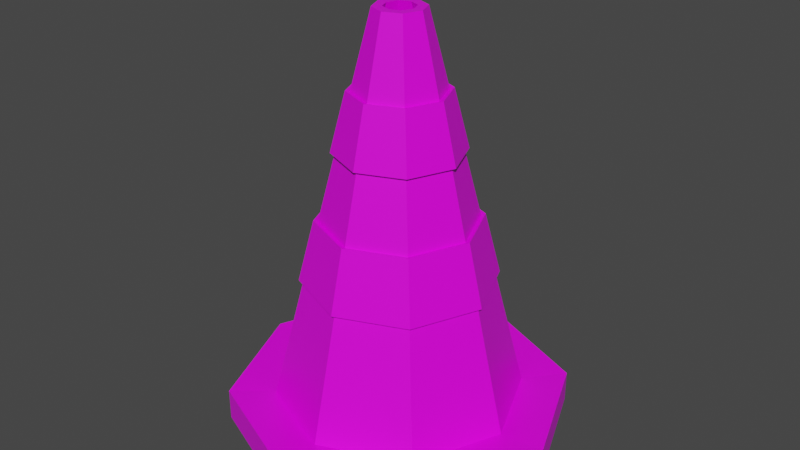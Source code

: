# Source: trafficcone.blend  (saved by Blender 3.0.42; exported with 4.5.12 LTS)
import bpy
from mathutils import Matrix  # noqa: F401  (used for matrix-valued properties, if any)

bpy.ops.wm.read_factory_settings(use_empty=True)
scene = bpy.context.scene
scene.name = 'Scene'

# ---- collections
col_collection = bpy.data.collections.new('Collection'); scene.collection.children.link(col_collection)

# ---- images (referenced by path relative to the original .blend; pixels are not part of the script)
import os
ASSET_DIR = os.environ.get("B2B_ASSET_DIR", "")  # directory of the original .blend (textures are referenced by path, not embedded)
HERE = os.path.dirname(os.path.abspath(__file__))  # packed textures are extracted next to this script under _unpacked/

def load_image(name, relpath, width, height, colorspace="sRGB"):
    """Load a texture the original file referenced (path relative to the .blend, or extracted next to this script)."""
    p = next((c for c in (os.path.join(HERE, relpath), os.path.join(ASSET_DIR, relpath)) if relpath and os.path.exists(c)), "")
    if p:
        img = bpy.data.images.load(p, check_existing=True)
        img.name = name
    else:  # same state as the original file: an image datablock whose file is absent (Cycles renders it pink)
        img = bpy.data.images.new(name, width, height)
        img.source = "FILE"
        img.filepath = "//" + (relpath or name)
    img.colorspace_settings.name = colorspace
    return img
img_palette_png = load_image('palette.png', 'palette.png', 1024, 1024, 'sRGB')

# ---- materials (node trees are filled in below, after node groups)
mat_material = bpy.data.materials.new('Material')
mat_material.alpha_threshold = 0.0
mat_material.use_transparent_shadow = False
mat_material.line_color = (0.0, 0.0, 0.0, 1.0)

# ---- material node trees
mat_material.use_nodes = True; mat_material.node_tree.nodes.clear()
_N = mat_material.node_tree.nodes; _L = mat_material.node_tree.links
n0 = _N.new('ShaderNodeOutputMaterial'); n0.name = 'Material Output'; n0.location = (300, 300)
n1 = _N.new('ShaderNodeBsdfPrincipled'); n1.name = 'Principled BSDF'; n1.location = (10, 300)
n1.distribution = 'GGX'
n1.subsurface_method = 'RANDOM_WALK_SKIN'
n1.inputs[2].default_value = 0.4
n1.inputs[3].default_value = 1.45
n1.inputs[27].default_value = (0.0, 0.0, 0.0, 1.0)
n1.inputs[28].default_value = 1.0
n2 = _N.new('ShaderNodeTexImage'); n2.name = 'Image Texture'; n2.location = (-301, 161)
n2.image = img_palette_png
_L.new(n1.outputs[0], n0.inputs[0])
_L.new(n2.outputs[0], n1.inputs[0])
n0.is_active_output = True

# ---- world
world_world = bpy.data.worlds.new('World'); scene.world = world_world
world_world.use_nodes = True; world_world.node_tree.nodes.clear()
_N = world_world.node_tree.nodes; _L = world_world.node_tree.links
n0 = _N.new('ShaderNodeOutputWorld'); n0.name = 'World Output'; n0.location = (300, 300)
n1 = _N.new('ShaderNodeBackground'); n1.name = 'Background'; n1.location = (10, 300)
n1.inputs[0].default_value = (0.05088, 0.05088, 0.05088, 1.0)
_L.new(n1.outputs[0], n0.inputs[0])
n0.is_active_output = True
world_world.color = (0.05088, 0.05088, 0.05088)
world_world.use_sun_shadow = False
world_world.sun_shadow_jitter_overblur = 0.0

# ---- meshes
me_circle = bpy.data.meshes.new('Circle')
me_circle.from_pydata([(0.0, -0.3491, 0.0), (0.2468, -0.2468, 0.0), (0.3491, 1.526e-08, 0.0), (0.2468, 0.2468, 0.0), (-3.052e-08, 0.3491, 0.0), (-0.2468, 0.2468, 0.0), (-0.3491, -4.163e-09, 0.0), (-0.2468, -0.2468, 0.0), (0.0, -0.3491, 0.06517), (0.2468, -0.2468, 0.06517), (0.3491, 1.526e-08, 0.06517), (0.2468, 0.2468, 0.06517), (-3.052e-08, 0.3491, 0.06517), (-0.2468, 0.2468, 0.06517), (-0.3491, -4.163e-09, 0.06517), (-0.2468, -0.2468, 0.06517), (-1.114e-09, -0.2539, 0.05827), (0.1795, -0.1795, 0.05827), (0.2539, 1.228e-08, 0.05827), (0.1795, 0.1795, 0.05827), (-2.331e-08, 0.2539, 0.05827), (-0.1795, 0.1795, 0.05827), (-0.2539, -1.846e-09, 0.05827), (-0.1795, -0.1795, 0.05827), (-8.989e-09, -0.05077, 0.8566), (0.0359, -0.0359, 0.8566), (0.05077, 4.709e-09, 0.8566), (0.0359, 0.0359, 0.8566), (-1.343e-08, 0.05077, 0.8566), (-0.0359, 0.0359, 0.8566), (-0.05077, 1.885e-09, 0.8566), (-0.0359, -0.0359, 0.8566), (-9.827e-09, -0.03131, 0.8566), (0.02214, -0.02214, 0.8566), (0.03131, 4.511e-09, 0.8566), (0.02214, 0.02214, 0.8566), (-1.256e-08, 0.03131, 0.8566), (-0.02214, 0.02214, 0.8566), (-0.03131, 2.769e-09, 0.8566), (-0.02214, -0.02214, 0.8566), (-3.504e-09, -0.2556, 0.0), (0.1807, -0.1807, 0.0), (0.2556, 1.514e-08, 0.0), (0.1807, 0.1807, 0.0), (-2.584e-08, 0.2556, 0.0), (-0.1807, 0.1807, 0.0), (-0.2556, 9.205e-10, 0.0), (-0.1807, -0.1807, 0.0), (0.0639, -0.0639, 0.701), (0.09036, 6.185e-09, 0.701), (-0.09036, 1.157e-09, 0.701), (-0.0639, -0.0639, 0.701), (-1.535e-08, 0.09036, 0.701), (-0.0639, 0.0639, 0.701), (0.0639, 0.0639, 0.701), (-7.454e-09, -0.09036, 0.701), (0.1209, 7.323e-09, 0.581), (-0.08548, -0.08548, 0.581), (-0.08548, 0.08548, 0.581), (0.08548, 0.08548, 0.581), (0.08548, -0.08548, 0.581), (-0.1209, 5.966e-10, 0.581), (-1.684e-08, 0.1209, 0.581), (-6.271e-09, -0.1209, 0.581), (0.156, 8.631e-09, 0.443), (-0.1103, -0.1103, 0.443), (-0.1103, 0.1103, 0.443), (0.1103, 0.1103, 0.443), (0.1103, -0.1103, 0.443), (-0.156, -4.822e-11, 0.443), (-1.855e-08, 0.156, 0.443), (-4.91e-09, -0.156, 0.443), (0.1886, 9.846e-09, 0.3149), (-0.1334, -0.1334, 0.3149), (-0.1334, 0.1334, 0.3149), (0.1334, 0.1334, 0.3149), (0.1334, -0.1334, 0.3149), (-0.1886, -6.47e-10, 0.3149), (-2.013e-08, 0.1886, 0.3149), (-3.646e-09, -0.1886, 0.3149), (0.09173, -0.09173, 0.5832), (0.07015, -0.07015, 0.7032), (-0.1297, 1.192e-09, 0.5832), (-0.0992, 1.509e-09, 0.7032), (-1.684e-08, 0.1297, 0.5832), (-1.535e-08, 0.0992, 0.7032), (-6.469e-09, -0.1297, 0.5832), (-7.63e-09, -0.0992, 0.7032), (0.07015, 0.07015, 0.7032), (-0.07015, 0.07015, 0.7032), (-0.07015, -0.07015, 0.7032), (0.0992, 6.712e-09, 0.7032), (0.1297, 7.719e-09, 0.5832), (-0.09173, -0.09173, 0.5832), (-0.09173, 0.09173, 0.5832), (0.09173, 0.09173, 0.5832), (0.1396, -0.1396, 0.3172), (0.1166, -0.1166, 0.4453), (-0.1974, 3.45e-10, 0.3172), (-0.1648, 1.277e-10, 0.4453), (-2.013e-08, 0.1974, 0.3172), (-1.767e-08, 0.1648, 0.4453), (-2.852e-09, -0.1974, 0.3172), (-4.91e-09, -0.1648, 0.4453), (0.1166, 0.1166, 0.4453), (-0.1166, 0.1166, 0.4453), (-0.1166, -0.1166, 0.4453), (0.1648, 8.983e-09, 0.4453), (0.1974, 9.449e-09, 0.3172), (-0.1396, -0.1396, 0.3172), (-0.1396, 0.1396, 0.3172), (0.1396, 0.1396, 0.3172)], [], [(4, 12, 11, 3), (2, 10, 9, 1), (7, 15, 14, 6), (5, 13, 12, 4), (3, 11, 10, 2), (1, 9, 8, 0), (0, 8, 15, 7), (6, 14, 13, 5), (15, 23, 22, 14), (13, 21, 20, 12), (11, 19, 18, 10), (9, 17, 16, 8), (8, 16, 23, 15), (14, 22, 21, 13), (12, 20, 19, 11), (10, 18, 17, 9), (49, 26, 25, 48), (51, 31, 30, 50), (53, 29, 28, 52), (54, 27, 26, 49), (48, 25, 24, 55), (55, 24, 31, 51), (50, 30, 29, 53), (52, 28, 27, 54), (24, 32, 39, 31), (30, 38, 37, 29), (28, 36, 35, 27), (26, 34, 33, 25), (31, 39, 38, 30), (29, 37, 36, 28), (27, 35, 34, 26), (25, 33, 32, 24), (39, 47, 46, 38), (37, 45, 44, 36), (35, 43, 42, 34), (33, 41, 40, 32), (32, 40, 47, 39), (38, 46, 45, 37), (36, 44, 43, 35), (34, 42, 41, 33), (40, 0, 7, 47), (47, 7, 6, 46), (46, 6, 5, 45), (45, 5, 4, 44), (44, 4, 3, 43), (43, 3, 2, 42), (42, 2, 1, 41), (41, 1, 0, 40), (59, 95, 92, 56), (67, 104, 101, 70), (52, 85, 89, 53), (58, 94, 84, 62), (49, 91, 88, 54), (57, 93, 82, 61), (55, 87, 81, 48), (56, 92, 80, 60), (64, 56, 60, 68), (65, 57, 61, 69), (66, 58, 62, 70), (67, 59, 56, 64), (68, 60, 63, 71), (71, 63, 57, 65), (69, 61, 58, 66), (70, 62, 59, 67), (51, 90, 87, 55), (78, 100, 111, 75), (53, 89, 83, 50), (77, 98, 110, 74), (54, 88, 85, 52), (79, 102, 109, 73), (68, 97, 107, 64), (76, 96, 102, 79), (18, 72, 76, 17), (23, 73, 77, 22), (21, 74, 78, 20), (19, 75, 72, 18), (17, 76, 79, 16), (16, 79, 73, 23), (22, 77, 74, 21), (20, 78, 75, 19), (84, 85, 88, 95), (82, 83, 89, 94), (86, 87, 90, 93), (80, 81, 87, 86), (95, 88, 91, 92), (94, 89, 85, 84), (93, 90, 83, 82), (92, 91, 81, 80), (100, 101, 104, 111), (98, 99, 105, 110), (102, 103, 106, 109), (96, 97, 103, 102), (111, 104, 107, 108), (110, 105, 101, 100), (109, 106, 99, 98), (108, 107, 97, 96), (50, 83, 90, 51), (66, 105, 99, 69), (60, 80, 86, 63), (48, 81, 91, 49), (65, 106, 103, 71), (63, 86, 93, 57), (72, 108, 96, 76), (71, 103, 97, 68), (61, 82, 94, 58), (73, 109, 98, 77), (64, 107, 104, 67), (62, 84, 95, 59), (74, 110, 100, 78), (70, 101, 105, 66), (75, 111, 108, 72), (69, 99, 106, 65)])
_uv = me_circle.uv_layers.new(name='UVMap')
_uv.uv.foreach_set('vector', [0.2098, 0.9407, 0.2098, 0.9407, 0.2098, 0.9407, 0.2098, 0.9407, 0.5806, 0.4178, 0.5806, 0.4178, 0.5806, 0.4178, 0.5806, 0.4178, 0.2098, 0.9407, 0.2098, 0.9407, 0.2098, 0.9407, 0.2098, 0.9407, 0.2098, 0.9407, 0.2098, 0.9407, 0.2098, 0.9407, 0.2098, 0.9407, 0.2098, 0.9407, 0.2098, 0.9407, 0.2098, 0.9407, 0.2098, 0.9407, 0.2098, 0.9407, 0.2098, 0.9407, 0.2098, 0.9407, 0.2098, 0.9407, 0.2098, 0.9407, 0.2098, 0.9407, 0.2098, 0.9407, 0.2098, 0.9407, 0.2098, 0.9407, 0.2098, 0.9407, 0.2098, 0.9407, 0.2098, 0.9407, 0.2098, 0.9407, 0.2098, 0.9407, 0.2098, 0.9407, 0.2098, 0.9407, 0.2098, 0.9407, 0.2098, 0.9407, 0.2098, 0.9407, 0.2098, 0.9407, 0.2098, 0.9407, 0.2098, 0.9407, 0.2098, 0.9407, 0.2098, 0.9407, 0.2098, 0.9407, 0.2098, 0.9407, 0.2098, 0.9407, 0.2098, 0.9407, 0.2098, 0.9407, 0.2098, 0.9407, 0.2098, 0.9407, 0.2098, 0.9407, 0.2098, 0.9407, 0.2098, 0.9407, 0.2098, 0.9407, 0.2098, 0.9407, 0.2098, 0.9407, 0.2098, 0.9407, 0.2098, 0.9407, 0.2098, 0.9407, 0.2098, 0.9407, 0.2098, 0.9407, 0.2098, 0.9407, 0.2098, 0.9407, 0.2098, 0.9407, 0.2098, 0.9407, 0.2098, 0.9407, 0.2098, 0.9407, 0.2098, 0.9407, 0.2098, 0.9407, 0.2098, 0.9407, 0.2098, 0.9407, 0.2098, 0.9407, 0.2098, 0.9407, 0.2098, 0.9407, 0.2098, 0.9407, 0.2098, 0.9407, 0.2098, 0.9407, 0.2098, 0.9407, 0.2098, 0.9407, 0.2098, 0.9407, 0.2098, 0.9407, 0.2098, 0.9407, 0.2098, 0.9407, 0.2098, 0.9407, 0.2098, 0.9407, 0.2098, 0.9407, 0.2098, 0.9407, 0.2098, 0.9407, 0.2098, 0.9407, 0.2098, 0.9407, 0.2098, 0.9407, 0.2098, 0.9407, 0.2098, 0.9407, 0.2098, 0.9407, 0.2098, 0.9407, 0.2098, 0.9407, 0.2098, 0.9407, 0.2098, 0.9407, 0.2098, 0.9407, 0.2098, 0.9407, 0.2098, 0.9407, 0.2098, 0.9407, 0.2098, 0.9407, 0.2098, 0.9407, 0.2098, 0.9407, 0.2098, 0.9407, 0.2098, 0.9407, 0.2098, 0.9407, 0.2098, 0.9407, 0.2098, 0.9407, 0.2098, 0.9407, 0.2098, 0.9407, 0.2098, 0.9407, 0.2098, 0.9407, 0.2098, 0.9407, 0.2098, 0.9407, 0.2098, 0.9407, 0.2098, 0.9407, 0.2098, 0.9407, 0.2098, 0.9407, 0.2098, 0.9407, 0.2098, 0.9407, 0.2098, 0.9407, 0.2098, 0.9407, 0.2098, 0.9407, 0.2098, 0.9407, 0.2098, 0.9407, 0.2098, 0.9407, 0.2098, 0.9407, 0.2098, 0.9407, 0.2098, 0.9407, 0.2098, 0.9407, 0.2098, 0.9407, 0.2098, 0.9407, 0.2098, 0.9407, 0.2098, 0.9407, 0.2098, 0.9407, 0.2098, 0.9407, 0.2098, 0.9407, 0.2098, 0.9407, 0.2098, 0.9407, 0.2098, 0.9407, 0.2098, 0.9407, 0.2098, 0.9407, 0.2098, 0.9407, 0.2098, 0.9407, 0.2098, 0.9407, 0.2098, 0.9407, 0.2098, 0.9407, 0.2098, 0.9407, 0.2098, 0.9407, 0.2098, 0.9407, 0.2098, 0.9407, 0.2098, 0.9407, 0.2098, 0.9407, 0.2098, 0.9407, 0.2098, 0.9407, 0.2098, 0.9407, 0.2098, 0.9407, 0.2098, 0.9407, 0.2098, 0.9407, 0.2098, 0.9407, 0.2098, 0.9407, 0.2098, 0.9407, 0.2098, 0.9407, 0.2098, 0.9407, 0.2098, 0.9407, 0.2098, 0.9407, 0.2098, 0.9407, 0.2098, 0.9407, 0.2098, 0.9407, 0.2098, 0.9407, 0.2098, 0.9407, 0.2098, 0.9407, 0.2098, 0.9407, 0.2098, 0.9407, 0.2098, 0.9407, 0.2098, 0.9407, 0.2098, 0.9407, 0.2098, 0.9407, 0.2098, 0.9407, 0.2098, 0.9407, 0.2098, 0.9407, 0.2098, 0.9407, 0.2098, 0.9407, 0.2098, 0.9407, 0.2098, 0.9407, 0.2098, 0.9407, 0.2098, 0.9407, 0.2098, 0.9407, 0.2098, 0.9407, 0.5806, 0.4178, 0.5806, 0.4178, 0.5806, 0.4178, 0.5806, 0.4178, 0.5806, 0.4178, 0.5806, 0.4178, 0.5806, 0.4178, 0.5806, 0.4178, 0.5806, 0.4178, 0.5806, 0.4178, 0.5806, 0.4178, 0.5806, 0.4178, 0.5806, 0.4178, 0.5806, 0.4178, 0.5806, 0.4178, 0.5806, 0.4178, 0.5806, 0.4178, 0.5806, 0.4178, 0.5806, 0.4178, 0.5806, 0.4178, 0.5806, 0.4178, 0.5806, 0.4178, 0.5806, 0.4178, 0.5806, 0.4178, 0.5806, 0.4178, 0.5806, 0.4178, 0.5806, 0.4178, 0.5806, 0.4178, 0.5806, 0.4178, 0.5806, 0.4178, 0.5806, 0.4178, 0.5806, 0.4178, 0.2098, 0.9407, 0.2098, 0.9407, 0.2098, 0.9407, 0.2098, 0.9407, 0.2098, 0.9407, 0.2098, 0.9407, 0.2098, 0.9407, 0.2098, 0.9407, 0.2098, 0.9407, 0.2098, 0.9407, 0.2098, 0.9407, 0.2098, 0.9407, 0.2098, 0.9407, 0.2098, 0.9407, 0.2098, 0.9407, 0.2098, 0.9407, 0.2098, 0.9407, 0.2098, 0.9407, 0.2098, 0.9407, 0.2098, 0.9407, 0.2098, 0.9407, 0.2098, 0.9407, 0.2098, 0.9407, 0.2098, 0.9407, 0.2098, 0.9407, 0.2098, 0.9407, 0.2098, 0.9407, 0.2098, 0.9407, 0.2098, 0.9407, 0.2098, 0.9407, 0.2098, 0.9407, 0.2098, 0.9407, 0.5806, 0.4178, 0.5806, 0.4178, 0.5806, 0.4178, 0.5806, 0.4178, 0.5806, 0.4178, 0.5806, 0.4178, 0.5806, 0.4178, 0.5806, 0.4178, 0.5806, 0.4178, 0.5806, 0.4178, 0.5806, 0.4178, 0.5806, 0.4178, 0.5806, 0.4178, 0.5806, 0.4178, 0.5806, 0.4178, 0.5806, 0.4178, 0.5806, 0.4178, 0.5806, 0.4178, 0.5806, 0.4178, 0.5806, 0.4178, 0.5806, 0.4178, 0.5806, 0.4178, 0.5806, 0.4178, 0.5806, 0.4178, 0.5806, 0.4178, 0.5806, 0.4178, 0.5806, 0.4178, 0.5806, 0.4178, 0.5806, 0.4178, 0.5806, 0.4178, 0.5806, 0.4178, 0.5806, 0.4178, 0.2098, 0.9407, 0.2098, 0.9407, 0.2098, 0.9407, 0.2098, 0.9407, 0.2098, 0.9407, 0.2098, 0.9407, 0.2098, 0.9407, 0.2098, 0.9407, 0.2098, 0.9407, 0.2098, 0.9407, 0.2098, 0.9407, 0.2098, 0.9407, 0.2098, 0.9407, 0.2098, 0.9407, 0.2098, 0.9407, 0.2098, 0.9407, 0.2098, 0.9407, 0.2098, 0.9407, 0.2098, 0.9407, 0.2098, 0.9407, 0.2098, 0.9407, 0.2098, 0.9407, 0.2098, 0.9407, 0.2098, 0.9407, 0.2098, 0.9407, 0.2098, 0.9407, 0.2098, 0.9407, 0.2098, 0.9407, 0.2098, 0.9407, 0.2098, 0.9407, 0.2098, 0.9407, 0.2098, 0.9407, 0.5806, 0.4178, 0.5806, 0.4178, 0.5806, 0.4178, 0.5806, 0.4178, 0.5806, 0.4178, 0.5806, 0.4178, 0.5806, 0.4178, 0.5806, 0.4178, 0.5806, 0.4178, 0.5806, 0.4178, 0.5806, 0.4178, 0.5806, 0.4178, 0.5806, 0.4178, 0.5806, 0.4178, 0.5806, 0.4178, 0.5806, 0.4178, 0.5806, 0.4178, 0.5806, 0.4178, 0.5806, 0.4178, 0.5806, 0.4178, 0.5806, 0.4178, 0.5806, 0.4178, 0.5806, 0.4178, 0.5806, 0.4178, 0.5806, 0.4178, 0.5806, 0.4178, 0.5806, 0.4178, 0.5806, 0.4178, 0.5806, 0.4178, 0.5806, 0.4178, 0.5806, 0.4178, 0.5806, 0.4178, 0.5806, 0.4178, 0.5806, 0.4178, 0.5806, 0.4178, 0.5806, 0.4178, 0.5806, 0.4178, 0.5806, 0.4178, 0.5806, 0.4178, 0.5806, 0.4178, 0.5806, 0.4178, 0.5806, 0.4178, 0.5806, 0.4178, 0.5806, 0.4178, 0.5806, 0.4178, 0.5806, 0.4178, 0.5806, 0.4178, 0.5806, 0.4178, 0.5806, 0.4178, 0.5806, 0.4178, 0.5806, 0.4178, 0.5806, 0.4178, 0.5806, 0.4178, 0.5806, 0.4178, 0.5806, 0.4178, 0.5806, 0.4178, 0.5806, 0.4178, 0.5806, 0.4178, 0.5806, 0.4178, 0.5806, 0.4178, 0.5806, 0.4178, 0.5806, 0.4178, 0.5806, 0.4178, 0.5806, 0.4178, 0.5806, 0.4178, 0.5806, 0.4178, 0.5806, 0.4178, 0.5806, 0.4178, 0.5806, 0.4178, 0.5806, 0.4178, 0.5806, 0.4178, 0.5806, 0.4178, 0.5806, 0.4178, 0.5806, 0.4178, 0.5806, 0.4178, 0.5806, 0.4178, 0.5806, 0.4178, 0.5806, 0.4178, 0.5806, 0.4178, 0.5806, 0.4178, 0.5806, 0.4178, 0.5806, 0.4178, 0.5806, 0.4178, 0.5806, 0.4178, 0.5806, 0.4178, 0.5806, 0.4178, 0.5806, 0.4178, 0.5806, 0.4178, 0.5806, 0.4178, 0.5806, 0.4178, 0.5806, 0.4178, 0.5806, 0.4178, 0.5806, 0.4178, 0.5806, 0.4178, 0.5806, 0.4178, 0.5806, 0.4178, 0.5806, 0.4178, 0.5806, 0.4178, 0.5806, 0.4178, 0.5806, 0.4178, 0.5806, 0.4178, 0.5806, 0.4178, 0.5806, 0.4178, 0.5806, 0.4178, 0.5806, 0.4178, 0.5806, 0.4178, 0.5806, 0.4178, 0.5806, 0.4178, 0.5806, 0.4178, 0.5806, 0.4178, 0.5806, 0.4178, 0.5806, 0.4178, 0.5806, 0.4178, 0.5806, 0.4178, 0.5806, 0.4178, 0.5806, 0.4178, 0.5806, 0.4178, 0.5806, 0.4178, 0.5806, 0.4178, 0.5806, 0.4178, 0.5806, 0.4178, 0.5806, 0.4178, 0.5806, 0.4178, 0.5806, 0.4178, 0.5806, 0.4178, 0.5806, 0.4178, 0.5806, 0.4178, 0.5806, 0.4178])
me_circle.materials.append(mat_material)
me_circle.use_remesh_fix_poles = True
me_circle.use_remesh_preserve_attributes = False
me_circle.update()

# ---- objects
ob_circle = bpy.data.objects.new('Circle', me_circle)

# ---- transforms, parenting, visibility, modifiers, constraints
ob_circle.location = (0.0, 0.0, 0.0)

# ---- collection membership
col_collection.objects.link(ob_circle)

# ---- scene / render settings (as saved in the file)
scene.frame_start = 1; scene.frame_end = 250; scene.frame_set(1)
scene.render.engine = 'BLENDER_EEVEE_NEXT'
scene.cycles.sampling_pattern = 'TABULATED_SOBOL'
scene.cycles.use_light_tree = False
scene.view_settings.view_transform = 'Filmic'
bpy.context.view_layer.update()

# ---- added for rendering (the .blend has no active camera and no usable light): camera, sun
cam_auto = bpy.data.cameras.new('AutoCamera')
cam_auto.lens = 50.0
cam_auto.sensor_width = 36.0
cam_auto.clip_end = 1000.0
ob_auto_camera = bpy.data.objects.new('AutoCamera', cam_auto)
scene.collection.objects.link(ob_auto_camera)
ob_auto_camera.location = (1.20941, -1.45129, 1.39581)
ob_auto_camera.rotation_euler = (1.09748, -7.21219e-08, 0.694738)
scene.camera = ob_auto_camera
light_auto_sun = bpy.data.lights.new('AutoSun', 'SUN')
light_auto_sun.energy = 3.0
light_auto_sun.angle = 0.0523599
ob_auto_sun = bpy.data.objects.new('AutoSun', light_auto_sun)
scene.collection.objects.link(ob_auto_sun)
ob_auto_sun.rotation_euler = (0.872665, 0.174533, 0.523599)
bpy.context.view_layer.update()
